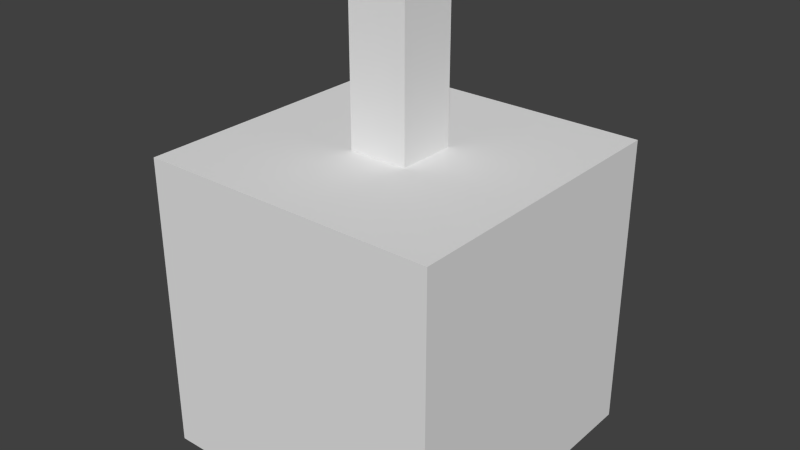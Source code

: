 # Source: testGrinder.blend  (saved by Blender 2.65.0; exported with 4.5.12 LTS)
import bpy
from mathutils import Matrix  # noqa: F401  (used for matrix-valued properties, if any)

bpy.ops.wm.read_factory_settings(use_empty=True)
scene = bpy.context.scene
scene.name = 'Scene'

# ---- collections
col_collection_1 = bpy.data.collections.new('Collection 1'); scene.collection.children.link(col_collection_1)

# ---- materials (node trees are filled in below, after node groups)
mat_material = bpy.data.materials.new('Material')
mat_material.alpha_threshold = 0.0
mat_material.use_transparent_shadow = False
mat_material.roughness = 0.5
mat_material.line_color = (0.0, 0.0, 0.0, 1.0)

# ---- material node trees

# ---- world
world_world = bpy.data.worlds.new('World'); scene.world = world_world
world_world.color = (0.05088, 0.05088, 0.05088)
world_world.use_sun_shadow = False
world_world.sun_shadow_jitter_overblur = 0.0
world_world.cycles.sampling_method = 'MANUAL'
world_world.cycles.sample_map_resolution = 256

# ---- meshes
me_cube_001 = bpy.data.meshes.new('Cube.001')
me_cube_001.from_pydata([(-1.0, -1.0, -1.0), (-1.0, 1.0, -1.0), (1.0, 1.0, -1.0), (1.0, -1.0, -1.0), (-1.0, -1.0, 1.0), (-1.0, 1.0, 1.0), (1.0, 1.0, 1.0), (1.0, -1.0, 1.0)], [], [(4, 5, 1, 0), (5, 6, 2, 1), (6, 7, 3, 2), (0, 1, 2, 3), (7, 6, 5, 4)])
_uv = me_cube_001.uv_layers.new(name='UVMap')
_uv.uv.foreach_set('vector', [1.0, 0.875, 0.375, 0.875, 0.375, 1.0, 1.0, 1.0, 0.5, 0.875, 0.375, 0.875, 0.375, 1.0, 0.5, 1.0, 0.375, 0.875, 1.0, 0.875, 1.0, 1.0, 0.375, 1.0, 1.0, 0.875, 0.375, 0.875, 0.375, 1.0, 1.0, 1.0, 0.375, 0.875, 1.0, 0.875, 1.0, 1.0, 0.375, 1.0])
me_cube_001.materials.append(mat_material)
me_cube_001.use_remesh_preserve_volume = False
me_cube_001.use_remesh_preserve_attributes = False
me_cube_001.use_mirror_vertex_groups = False
me_cube_001.update()
me_cube = bpy.data.meshes.new('Cube')
me_cube.from_pydata([(1.0, 1.0, -1.0), (1.0, -1.0, -1.0), (-1.0, -1.0, -1.0), (-1.0, 1.0, -1.0), (1.0, 1.0, 1.0), (1.0, -1.0, 1.0), (-1.0, -1.0, 1.0), (-1.0, 1.0, 1.0)], [], [(4, 7, 6, 5), (0, 4, 5, 1), (1, 5, 6, 2), (2, 6, 7, 3), (4, 0, 3, 7), (3, 0, 1, 2)])
_uv = me_cube.uv_layers.new(name='UVMap')
_uv.uv.foreach_set('vector', [0.25, 0.9375, 0.1875, 0.9375, 0.1875, 0.875, 0.25, 0.875, 0.125, 0.9375, 0.0625, 0.9375, 0.0625, 0.875, 0.125, 0.875, 0.3125, 0.875, 0.375, 0.875, 0.375, 0.9375, 0.3125, 0.9375, 0.1875, 0.875, 0.25, 0.875, 0.25, 0.9375, 0.1875, 0.9375, 0.3125, 0.875, 0.375, 0.875, 0.375, 0.9375, 0.3125, 0.9375, 0.25, 0.9375, 0.1875, 0.9375, 0.1875, 0.875, 0.25, 0.875])
me_cube.materials.append(mat_material)
me_cube.use_remesh_preserve_volume = False
me_cube.use_remesh_preserve_attributes = False
me_cube.use_mirror_vertex_groups = False
me_cube.update()

# ---- objects
ob_cube_001 = bpy.data.objects.new('Cube.001', me_cube_001)
ob_cube = bpy.data.objects.new('Cube', me_cube)

# ---- transforms, parenting, visibility, modifiers, constraints
ob_cube_001.location = (8.0, -8.0, 12.0)
ob_cube_001.rotation_euler = (1.571, 0.0, 0.0)
ob_cube_001.scale = (1.0, 3.0, 1.0)
ob_cube_001.lineart.crease_threshold = 0.0
ob_cube.location = (8.0, -8.0, 5.0)
ob_cube.rotation_euler = (1.571, 0.0, 0.0)
ob_cube.scale = (5.0, 5.0, 5.0)
ob_cube.lock_rotations_4d = False
ob_cube.empty_display_type = 'ARROWS'
ob_cube.lineart.crease_threshold = 0.0

# ---- collection membership
col_collection_1.objects.link(ob_cube_001)
col_collection_1.objects.link(ob_cube)

# ---- scene / render settings (as saved in the file)
scene.frame_start = 1; scene.frame_end = 250; scene.frame_set(1)
scene.render.engine = 'BLENDER_EEVEE_NEXT'
scene.render.image_settings.color_mode = 'RGB'
scene.render.image_settings.compression = 90
scene.render.resolution_percentage = 50
scene.render.dither_intensity = 0.0
scene.render.bake_margin = 2
scene.render.bake_bias = 0.0
scene.cycles.use_denoising = False
scene.cycles.samples = 10
scene.cycles.sampling_pattern = 'TABULATED_SOBOL'
scene.cycles.light_sampling_threshold = 0.0
scene.cycles.use_adaptive_sampling = False
scene.cycles.use_light_tree = False
scene.cycles.blur_glossy = 0.0
scene.cycles.volume_bounces = 1
scene.cycles.pixel_filter_type = 'GAUSSIAN'
scene.cycles.sample_clamp_indirect = 0.0
scene.view_settings.view_transform = 'Standard'
bpy.context.view_layer.update()

# ---- added for rendering (the .blend has no active camera and no usable light): camera, sun
cam_auto = bpy.data.cameras.new('AutoCamera')
cam_auto.lens = 50.0
cam_auto.sensor_width = 36.0
cam_auto.clip_end = 1000.0
ob_auto_camera = bpy.data.objects.new('AutoCamera', cam_auto)
scene.collection.objects.link(ob_auto_camera)
ob_auto_camera.location = (27.074, -30.8888, 22.7592)
ob_auto_camera.rotation_euler = (1.09748, -7.21219e-08, 0.694738)
scene.camera = ob_auto_camera
light_auto_sun = bpy.data.lights.new('AutoSun', 'SUN')
light_auto_sun.energy = 3.0
light_auto_sun.angle = 0.0523599
ob_auto_sun = bpy.data.objects.new('AutoSun', light_auto_sun)
scene.collection.objects.link(ob_auto_sun)
ob_auto_sun.rotation_euler = (0.872665, 0.174533, 0.523599)
bpy.context.view_layer.update()

